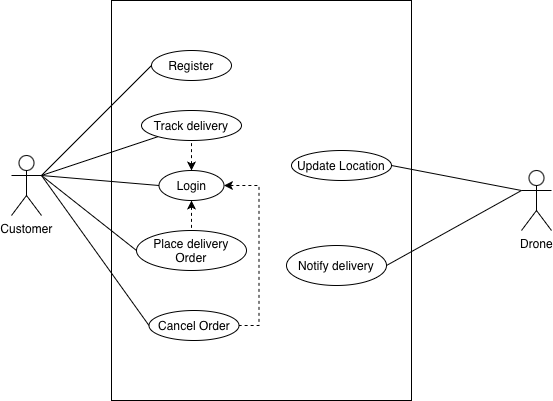

The diagram above was exported from draw.io. Its source (the exported page's mxGraphModel, read from the mxfile embedded in the PNG):
<mxGraphModel dx="2054" dy="1182" grid="1" gridSize="10" guides="1" tooltips="1" connect="1" arrows="1" fold="1" page="1" pageScale="1" pageWidth="850" pageHeight="1100" math="0" shadow="0">
  <root>
    <mxCell id="0" />
    <mxCell id="1" parent="0" />
    <mxCell id="3l-bgUDojgBhsCXvR4_k-4" parent="1" style="rounded=0;whiteSpace=wrap;html=1;" value="" vertex="1">
      <mxGeometry height="400" width="300" x="150" y="190" as="geometry" />
    </mxCell>
    <mxCell id="3l-bgUDojgBhsCXvR4_k-21" edge="1" parent="1" source="3l-bgUDojgBhsCXvR4_k-1" style="rounded=0;orthogonalLoop=1;jettySize=auto;html=1;exitX=1;exitY=0.3333333333333333;exitDx=0;exitDy=0;exitPerimeter=0;entryX=0;entryY=0.5;entryDx=0;entryDy=0;endArrow=none;endFill=0;" target="3l-bgUDojgBhsCXvR4_k-7">
      <mxGeometry relative="1" as="geometry" />
    </mxCell>
    <mxCell id="3l-bgUDojgBhsCXvR4_k-23" edge="1" parent="1" source="3l-bgUDojgBhsCXvR4_k-1" style="rounded=0;orthogonalLoop=1;jettySize=auto;html=1;exitX=1;exitY=0.3333333333333333;exitDx=0;exitDy=0;exitPerimeter=0;endArrow=none;endFill=0;" target="3l-bgUDojgBhsCXvR4_k-10">
      <mxGeometry relative="1" as="geometry" />
    </mxCell>
    <mxCell id="3l-bgUDojgBhsCXvR4_k-1" parent="1" style="shape=umlActor;verticalLabelPosition=bottom;verticalAlign=top;html=1;outlineConnect=0;" value="Customer" vertex="1">
      <mxGeometry height="60" width="30" x="50" y="345" as="geometry" />
    </mxCell>
    <mxCell id="3l-bgUDojgBhsCXvR4_k-3" parent="1" style="shape=umlActor;verticalLabelPosition=bottom;verticalAlign=top;html=1;outlineConnect=0;" value="Drone" vertex="1">
      <mxGeometry height="60" width="30" x="560" y="360" as="geometry" />
    </mxCell>
    <mxCell id="3l-bgUDojgBhsCXvR4_k-6" parent="1" style="ellipse;whiteSpace=wrap;html=1;" value="Place delivery Order" vertex="1">
      <mxGeometry height="40" width="110" x="175" y="420" as="geometry" />
    </mxCell>
    <mxCell id="3l-bgUDojgBhsCXvR4_k-7" parent="1" style="ellipse;whiteSpace=wrap;html=1;" value="Register" vertex="1">
      <mxGeometry height="30" width="80" x="190" y="240" as="geometry" />
    </mxCell>
    <mxCell id="3l-bgUDojgBhsCXvR4_k-15" edge="1" parent="1" source="3l-bgUDojgBhsCXvR4_k-8" style="edgeStyle=orthogonalEdgeStyle;rounded=0;orthogonalLoop=1;jettySize=auto;html=1;exitX=0.5;exitY=1;exitDx=0;exitDy=0;entryX=0.5;entryY=0;entryDx=0;entryDy=0;dashed=1;startArrow=classic;startFill=1;endArrow=none;endFill=0;" target="3l-bgUDojgBhsCXvR4_k-6">
      <mxGeometry relative="1" as="geometry" />
    </mxCell>
    <mxCell id="3l-bgUDojgBhsCXvR4_k-16" edge="1" parent="1" source="3l-bgUDojgBhsCXvR4_k-8" style="edgeStyle=orthogonalEdgeStyle;rounded=0;orthogonalLoop=1;jettySize=auto;html=1;exitX=0.5;exitY=0;exitDx=0;exitDy=0;entryX=0.5;entryY=1;entryDx=0;entryDy=0;dashed=1;startArrow=classic;startFill=1;endArrow=none;endFill=0;" target="3l-bgUDojgBhsCXvR4_k-10">
      <mxGeometry relative="1" as="geometry" />
    </mxCell>
    <mxCell id="3l-bgUDojgBhsCXvR4_k-20" edge="1" parent="1" source="3l-bgUDojgBhsCXvR4_k-8" style="edgeStyle=orthogonalEdgeStyle;rounded=0;orthogonalLoop=1;jettySize=auto;html=1;exitX=1;exitY=0.5;exitDx=0;exitDy=0;entryX=1;entryY=0.5;entryDx=0;entryDy=0;dashed=1;endArrow=none;endFill=0;startArrow=classic;startFill=1;" target="3l-bgUDojgBhsCXvR4_k-11">
      <mxGeometry relative="1" as="geometry" />
    </mxCell>
    <mxCell id="3l-bgUDojgBhsCXvR4_k-8" parent="1" style="ellipse;whiteSpace=wrap;html=1;" value="Login" vertex="1">
      <mxGeometry height="30" width="65" x="197.5" y="360" as="geometry" />
    </mxCell>
    <mxCell id="3l-bgUDojgBhsCXvR4_k-10" parent="1" style="ellipse;whiteSpace=wrap;html=1;" value="Track delivery" vertex="1">
      <mxGeometry height="30" width="100" x="180" y="300" as="geometry" />
    </mxCell>
    <mxCell id="3l-bgUDojgBhsCXvR4_k-11" parent="1" style="ellipse;whiteSpace=wrap;html=1;" value="Cancel Order" vertex="1">
      <mxGeometry height="30" width="90" x="187.5" y="500" as="geometry" />
    </mxCell>
    <mxCell id="3l-bgUDojgBhsCXvR4_k-12" parent="1" style="ellipse;whiteSpace=wrap;html=1;" value="Update Location" vertex="1">
      <mxGeometry height="30" width="100" x="330" y="340" as="geometry" />
    </mxCell>
    <mxCell id="3l-bgUDojgBhsCXvR4_k-13" parent="1" style="ellipse;whiteSpace=wrap;html=1;" value="Notify delivery" vertex="1">
      <mxGeometry height="40" width="100" x="325" y="435" as="geometry" />
    </mxCell>
    <mxCell id="3l-bgUDojgBhsCXvR4_k-24" edge="1" parent="1" source="3l-bgUDojgBhsCXvR4_k-1" style="rounded=0;orthogonalLoop=1;jettySize=auto;html=1;exitX=1;exitY=0.3333333333333333;exitDx=0;exitDy=0;exitPerimeter=0;endArrow=none;endFill=0;entryX=0;entryY=0.5;entryDx=0;entryDy=0;" target="3l-bgUDojgBhsCXvR4_k-6">
      <mxGeometry relative="1" as="geometry">
        <mxPoint x="90" y="480" as="sourcePoint" />
        <mxPoint x="193" y="470" as="targetPoint" />
      </mxGeometry>
    </mxCell>
    <mxCell id="3l-bgUDojgBhsCXvR4_k-25" edge="1" parent="1" source="3l-bgUDojgBhsCXvR4_k-1" style="rounded=0;orthogonalLoop=1;jettySize=auto;html=1;endArrow=none;endFill=0;entryX=0;entryY=0.5;entryDx=0;entryDy=0;exitX=1;exitY=0.3333333333333333;exitDx=0;exitDy=0;exitPerimeter=0;" target="3l-bgUDojgBhsCXvR4_k-8">
      <mxGeometry relative="1" as="geometry">
        <mxPoint x="80" y="330" as="sourcePoint" />
        <mxPoint x="213" y="430" as="targetPoint" />
      </mxGeometry>
    </mxCell>
    <mxCell id="3l-bgUDojgBhsCXvR4_k-26" edge="1" parent="1" source="3l-bgUDojgBhsCXvR4_k-1" style="rounded=0;orthogonalLoop=1;jettySize=auto;html=1;endArrow=none;endFill=0;entryX=0;entryY=0.5;entryDx=0;entryDy=0;exitX=1;exitY=0.3333333333333333;exitDx=0;exitDy=0;exitPerimeter=0;" target="3l-bgUDojgBhsCXvR4_k-11">
      <mxGeometry relative="1" as="geometry">
        <mxPoint x="80" y="330" as="sourcePoint" />
        <mxPoint x="213" y="510" as="targetPoint" />
      </mxGeometry>
    </mxCell>
    <mxCell id="3l-bgUDojgBhsCXvR4_k-27" edge="1" parent="1" source="3l-bgUDojgBhsCXvR4_k-13" style="rounded=0;orthogonalLoop=1;jettySize=auto;html=1;exitX=1;exitY=0.5;exitDx=0;exitDy=0;endArrow=none;endFill=0;entryX=0;entryY=0.3333333333333333;entryDx=0;entryDy=0;entryPerimeter=0;" target="3l-bgUDojgBhsCXvR4_k-3">
      <mxGeometry relative="1" as="geometry">
        <mxPoint x="500" y="440" as="sourcePoint" />
        <mxPoint x="603" y="430" as="targetPoint" />
      </mxGeometry>
    </mxCell>
    <mxCell id="3l-bgUDojgBhsCXvR4_k-28" edge="1" parent="1" source="3l-bgUDojgBhsCXvR4_k-12" style="rounded=0;orthogonalLoop=1;jettySize=auto;html=1;exitX=1;exitY=0.5;exitDx=0;exitDy=0;endArrow=none;endFill=0;entryX=0;entryY=0.3333333333333333;entryDx=0;entryDy=0;entryPerimeter=0;" target="3l-bgUDojgBhsCXvR4_k-3">
      <mxGeometry relative="1" as="geometry">
        <mxPoint x="500" y="430" as="sourcePoint" />
        <mxPoint x="603" y="420" as="targetPoint" />
      </mxGeometry>
    </mxCell>
  </root>
</mxGraphModel>